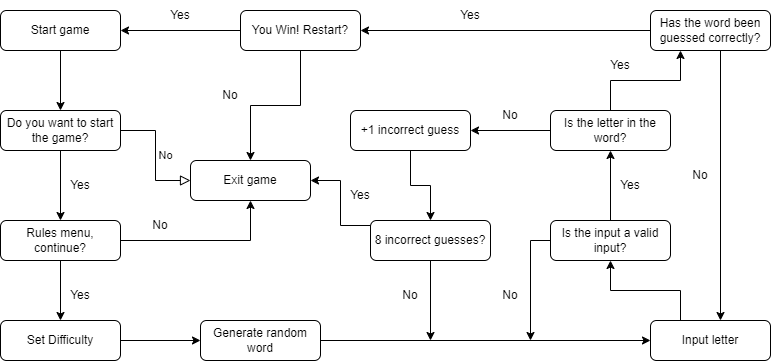

The diagram above was exported from draw.io. Its source (the exported page's mxGraphModel, read from the mxfile embedded in the PNG):
<mxGraphModel dx="782" dy="428" grid="1" gridSize="10" guides="1" tooltips="1" connect="1" arrows="1" fold="1" page="1" pageScale="1" pageWidth="827" pageHeight="1169" math="0" shadow="0">
  <root>
    <mxCell id="WIyWlLk6GJQsqaUBKTNV-0" />
    <mxCell id="WIyWlLk6GJQsqaUBKTNV-1" parent="WIyWlLk6GJQsqaUBKTNV-0" />
    <mxCell id="YkUsGxADzmPzpU_dRYxY-4" value="" style="edgeStyle=orthogonalEdgeStyle;rounded=0;orthogonalLoop=1;jettySize=auto;html=1;" edge="1" parent="WIyWlLk6GJQsqaUBKTNV-1" source="WIyWlLk6GJQsqaUBKTNV-3" target="YkUsGxADzmPzpU_dRYxY-3">
      <mxGeometry relative="1" as="geometry" />
    </mxCell>
    <mxCell id="WIyWlLk6GJQsqaUBKTNV-3" value="Start game" style="rounded=1;whiteSpace=wrap;html=1;fontSize=12;glass=0;strokeWidth=1;shadow=0;" parent="WIyWlLk6GJQsqaUBKTNV-1" vertex="1">
      <mxGeometry x="10" y="360" width="120" height="40" as="geometry" />
    </mxCell>
    <mxCell id="WIyWlLk6GJQsqaUBKTNV-5" value="No" style="edgeStyle=orthogonalEdgeStyle;rounded=0;html=1;jettySize=auto;orthogonalLoop=1;fontSize=11;endArrow=block;endFill=0;endSize=8;strokeWidth=1;shadow=0;labelBackgroundColor=none;exitX=1;exitY=0.5;exitDx=0;exitDy=0;entryX=0;entryY=0.5;entryDx=0;entryDy=0;" parent="WIyWlLk6GJQsqaUBKTNV-1" source="YkUsGxADzmPzpU_dRYxY-3" target="WIyWlLk6GJQsqaUBKTNV-12" edge="1">
      <mxGeometry y="10" relative="1" as="geometry">
        <mxPoint as="offset" />
        <mxPoint x="120" y="490" as="sourcePoint" />
        <mxPoint x="210" y="480" as="targetPoint" />
      </mxGeometry>
    </mxCell>
    <mxCell id="YkUsGxADzmPzpU_dRYxY-10" value="" style="edgeStyle=orthogonalEdgeStyle;rounded=0;orthogonalLoop=1;jettySize=auto;html=1;" edge="1" parent="WIyWlLk6GJQsqaUBKTNV-1" source="WIyWlLk6GJQsqaUBKTNV-11" target="WIyWlLk6GJQsqaUBKTNV-12">
      <mxGeometry relative="1" as="geometry" />
    </mxCell>
    <mxCell id="YkUsGxADzmPzpU_dRYxY-12" value="" style="edgeStyle=orthogonalEdgeStyle;rounded=0;orthogonalLoop=1;jettySize=auto;html=1;" edge="1" parent="WIyWlLk6GJQsqaUBKTNV-1" source="WIyWlLk6GJQsqaUBKTNV-11" target="YkUsGxADzmPzpU_dRYxY-11">
      <mxGeometry relative="1" as="geometry" />
    </mxCell>
    <mxCell id="WIyWlLk6GJQsqaUBKTNV-11" value="Rules menu, continue?" style="rounded=1;whiteSpace=wrap;html=1;fontSize=12;glass=0;strokeWidth=1;shadow=0;" parent="WIyWlLk6GJQsqaUBKTNV-1" vertex="1">
      <mxGeometry x="10" y="570" width="120" height="40" as="geometry" />
    </mxCell>
    <mxCell id="WIyWlLk6GJQsqaUBKTNV-12" value="Exit game" style="rounded=1;whiteSpace=wrap;html=1;fontSize=12;glass=0;strokeWidth=1;shadow=0;" parent="WIyWlLk6GJQsqaUBKTNV-1" vertex="1">
      <mxGeometry x="200" y="510" width="120" height="40" as="geometry" />
    </mxCell>
    <mxCell id="YkUsGxADzmPzpU_dRYxY-8" value="" style="edgeStyle=orthogonalEdgeStyle;rounded=0;orthogonalLoop=1;jettySize=auto;html=1;" edge="1" parent="WIyWlLk6GJQsqaUBKTNV-1" source="YkUsGxADzmPzpU_dRYxY-3" target="WIyWlLk6GJQsqaUBKTNV-11">
      <mxGeometry relative="1" as="geometry" />
    </mxCell>
    <mxCell id="YkUsGxADzmPzpU_dRYxY-3" value="Do you want to start the game?" style="rounded=1;whiteSpace=wrap;html=1;fontSize=12;glass=0;strokeWidth=1;shadow=0;" vertex="1" parent="WIyWlLk6GJQsqaUBKTNV-1">
      <mxGeometry x="10" y="460" width="120" height="40" as="geometry" />
    </mxCell>
    <mxCell id="YkUsGxADzmPzpU_dRYxY-9" value="Yes" style="text;html=1;strokeColor=none;fillColor=none;align=center;verticalAlign=middle;whiteSpace=wrap;rounded=0;" vertex="1" parent="WIyWlLk6GJQsqaUBKTNV-1">
      <mxGeometry x="60" y="520" width="60" height="30" as="geometry" />
    </mxCell>
    <mxCell id="YkUsGxADzmPzpU_dRYxY-16" value="" style="edgeStyle=orthogonalEdgeStyle;rounded=0;orthogonalLoop=1;jettySize=auto;html=1;" edge="1" parent="WIyWlLk6GJQsqaUBKTNV-1" source="YkUsGxADzmPzpU_dRYxY-11" target="YkUsGxADzmPzpU_dRYxY-15">
      <mxGeometry relative="1" as="geometry" />
    </mxCell>
    <mxCell id="YkUsGxADzmPzpU_dRYxY-11" value="Set Difficulty" style="rounded=1;whiteSpace=wrap;html=1;fontSize=12;glass=0;strokeWidth=1;shadow=0;" vertex="1" parent="WIyWlLk6GJQsqaUBKTNV-1">
      <mxGeometry x="10" y="670" width="120" height="40" as="geometry" />
    </mxCell>
    <mxCell id="YkUsGxADzmPzpU_dRYxY-13" value="No" style="text;html=1;strokeColor=none;fillColor=none;align=center;verticalAlign=middle;whiteSpace=wrap;rounded=0;" vertex="1" parent="WIyWlLk6GJQsqaUBKTNV-1">
      <mxGeometry x="140" y="560" width="60" height="30" as="geometry" />
    </mxCell>
    <mxCell id="YkUsGxADzmPzpU_dRYxY-14" value="Yes" style="text;html=1;strokeColor=none;fillColor=none;align=center;verticalAlign=middle;whiteSpace=wrap;rounded=0;" vertex="1" parent="WIyWlLk6GJQsqaUBKTNV-1">
      <mxGeometry x="60" y="630" width="60" height="30" as="geometry" />
    </mxCell>
    <mxCell id="YkUsGxADzmPzpU_dRYxY-18" value="" style="edgeStyle=orthogonalEdgeStyle;rounded=0;orthogonalLoop=1;jettySize=auto;html=1;" edge="1" parent="WIyWlLk6GJQsqaUBKTNV-1" source="YkUsGxADzmPzpU_dRYxY-15" target="YkUsGxADzmPzpU_dRYxY-17">
      <mxGeometry relative="1" as="geometry" />
    </mxCell>
    <mxCell id="YkUsGxADzmPzpU_dRYxY-15" value="Generate random word" style="rounded=1;whiteSpace=wrap;html=1;fontSize=12;glass=0;strokeWidth=1;shadow=0;" vertex="1" parent="WIyWlLk6GJQsqaUBKTNV-1">
      <mxGeometry x="210" y="670" width="120" height="40" as="geometry" />
    </mxCell>
    <mxCell id="YkUsGxADzmPzpU_dRYxY-20" value="" style="edgeStyle=orthogonalEdgeStyle;rounded=0;orthogonalLoop=1;jettySize=auto;html=1;exitX=0.25;exitY=0;exitDx=0;exitDy=0;" edge="1" parent="WIyWlLk6GJQsqaUBKTNV-1" source="YkUsGxADzmPzpU_dRYxY-17" target="YkUsGxADzmPzpU_dRYxY-19">
      <mxGeometry relative="1" as="geometry" />
    </mxCell>
    <mxCell id="YkUsGxADzmPzpU_dRYxY-17" value="Input letter" style="rounded=1;whiteSpace=wrap;html=1;fontSize=12;glass=0;strokeWidth=1;shadow=0;" vertex="1" parent="WIyWlLk6GJQsqaUBKTNV-1">
      <mxGeometry x="660" y="670" width="120" height="40" as="geometry" />
    </mxCell>
    <mxCell id="YkUsGxADzmPzpU_dRYxY-22" value="" style="edgeStyle=orthogonalEdgeStyle;rounded=0;orthogonalLoop=1;jettySize=auto;html=1;" edge="1" parent="WIyWlLk6GJQsqaUBKTNV-1" source="YkUsGxADzmPzpU_dRYxY-19" target="YkUsGxADzmPzpU_dRYxY-21">
      <mxGeometry relative="1" as="geometry" />
    </mxCell>
    <mxCell id="YkUsGxADzmPzpU_dRYxY-39" value="" style="edgeStyle=orthogonalEdgeStyle;rounded=0;orthogonalLoop=1;jettySize=auto;html=1;" edge="1" parent="WIyWlLk6GJQsqaUBKTNV-1" source="YkUsGxADzmPzpU_dRYxY-19">
      <mxGeometry relative="1" as="geometry">
        <mxPoint x="540" y="690" as="targetPoint" />
        <Array as="points">
          <mxPoint x="540" y="590" />
        </Array>
      </mxGeometry>
    </mxCell>
    <mxCell id="YkUsGxADzmPzpU_dRYxY-19" value="Is the input a valid input?" style="rounded=1;whiteSpace=wrap;html=1;fontSize=12;glass=0;strokeWidth=1;shadow=0;" vertex="1" parent="WIyWlLk6GJQsqaUBKTNV-1">
      <mxGeometry x="560" y="570" width="120" height="40" as="geometry" />
    </mxCell>
    <mxCell id="YkUsGxADzmPzpU_dRYxY-24" value="" style="edgeStyle=orthogonalEdgeStyle;rounded=0;orthogonalLoop=1;jettySize=auto;html=1;entryX=0.25;entryY=1;entryDx=0;entryDy=0;" edge="1" parent="WIyWlLk6GJQsqaUBKTNV-1" source="YkUsGxADzmPzpU_dRYxY-21" target="YkUsGxADzmPzpU_dRYxY-23">
      <mxGeometry relative="1" as="geometry" />
    </mxCell>
    <mxCell id="YkUsGxADzmPzpU_dRYxY-30" value="" style="edgeStyle=orthogonalEdgeStyle;rounded=0;orthogonalLoop=1;jettySize=auto;html=1;" edge="1" parent="WIyWlLk6GJQsqaUBKTNV-1" source="YkUsGxADzmPzpU_dRYxY-21" target="YkUsGxADzmPzpU_dRYxY-29">
      <mxGeometry relative="1" as="geometry" />
    </mxCell>
    <mxCell id="YkUsGxADzmPzpU_dRYxY-21" value="Is the letter in the word?" style="rounded=1;whiteSpace=wrap;html=1;fontSize=12;glass=0;strokeWidth=1;shadow=0;" vertex="1" parent="WIyWlLk6GJQsqaUBKTNV-1">
      <mxGeometry x="560" y="460" width="120" height="40" as="geometry" />
    </mxCell>
    <mxCell id="YkUsGxADzmPzpU_dRYxY-26" value="" style="edgeStyle=orthogonalEdgeStyle;rounded=0;orthogonalLoop=1;jettySize=auto;html=1;" edge="1" parent="WIyWlLk6GJQsqaUBKTNV-1" source="YkUsGxADzmPzpU_dRYxY-23" target="YkUsGxADzmPzpU_dRYxY-25">
      <mxGeometry relative="1" as="geometry" />
    </mxCell>
    <mxCell id="YkUsGxADzmPzpU_dRYxY-23" value="Has the word been guessed correctly?" style="rounded=1;whiteSpace=wrap;html=1;fontSize=12;glass=0;strokeWidth=1;shadow=0;" vertex="1" parent="WIyWlLk6GJQsqaUBKTNV-1">
      <mxGeometry x="660" y="360" width="120" height="40" as="geometry" />
    </mxCell>
    <mxCell id="YkUsGxADzmPzpU_dRYxY-27" value="" style="edgeStyle=orthogonalEdgeStyle;rounded=0;orthogonalLoop=1;jettySize=auto;html=1;entryX=0.5;entryY=0;entryDx=0;entryDy=0;" edge="1" parent="WIyWlLk6GJQsqaUBKTNV-1" source="YkUsGxADzmPzpU_dRYxY-25" target="WIyWlLk6GJQsqaUBKTNV-12">
      <mxGeometry relative="1" as="geometry">
        <mxPoint x="270" y="460" as="targetPoint" />
      </mxGeometry>
    </mxCell>
    <mxCell id="YkUsGxADzmPzpU_dRYxY-28" value="" style="edgeStyle=orthogonalEdgeStyle;rounded=0;orthogonalLoop=1;jettySize=auto;html=1;" edge="1" parent="WIyWlLk6GJQsqaUBKTNV-1" source="YkUsGxADzmPzpU_dRYxY-25" target="WIyWlLk6GJQsqaUBKTNV-3">
      <mxGeometry relative="1" as="geometry" />
    </mxCell>
    <mxCell id="YkUsGxADzmPzpU_dRYxY-25" value="You Win! Restart?" style="rounded=1;whiteSpace=wrap;html=1;fontSize=12;glass=0;strokeWidth=1;shadow=0;" vertex="1" parent="WIyWlLk6GJQsqaUBKTNV-1">
      <mxGeometry x="250" y="360" width="120" height="40" as="geometry" />
    </mxCell>
    <mxCell id="YkUsGxADzmPzpU_dRYxY-35" value="" style="edgeStyle=orthogonalEdgeStyle;rounded=0;orthogonalLoop=1;jettySize=auto;html=1;" edge="1" parent="WIyWlLk6GJQsqaUBKTNV-1" source="YkUsGxADzmPzpU_dRYxY-29" target="YkUsGxADzmPzpU_dRYxY-34">
      <mxGeometry relative="1" as="geometry" />
    </mxCell>
    <mxCell id="YkUsGxADzmPzpU_dRYxY-29" value="+1 incorrect guess" style="rounded=1;whiteSpace=wrap;html=1;fontSize=12;glass=0;strokeWidth=1;shadow=0;" vertex="1" parent="WIyWlLk6GJQsqaUBKTNV-1">
      <mxGeometry x="360" y="460" width="120" height="40" as="geometry" />
    </mxCell>
    <mxCell id="YkUsGxADzmPzpU_dRYxY-36" value="" style="edgeStyle=orthogonalEdgeStyle;rounded=0;orthogonalLoop=1;jettySize=auto;html=1;" edge="1" parent="WIyWlLk6GJQsqaUBKTNV-1" source="YkUsGxADzmPzpU_dRYxY-34" target="WIyWlLk6GJQsqaUBKTNV-12">
      <mxGeometry relative="1" as="geometry">
        <Array as="points">
          <mxPoint x="350" y="575" />
          <mxPoint x="350" y="530" />
        </Array>
      </mxGeometry>
    </mxCell>
    <mxCell id="YkUsGxADzmPzpU_dRYxY-38" value="" style="edgeStyle=orthogonalEdgeStyle;rounded=0;orthogonalLoop=1;jettySize=auto;html=1;" edge="1" parent="WIyWlLk6GJQsqaUBKTNV-1" source="YkUsGxADzmPzpU_dRYxY-34">
      <mxGeometry relative="1" as="geometry">
        <mxPoint x="440" y="690" as="targetPoint" />
      </mxGeometry>
    </mxCell>
    <mxCell id="YkUsGxADzmPzpU_dRYxY-34" value="8 incorrect guesses?" style="rounded=1;whiteSpace=wrap;html=1;fontSize=12;glass=0;strokeWidth=1;shadow=0;" vertex="1" parent="WIyWlLk6GJQsqaUBKTNV-1">
      <mxGeometry x="380" y="570" width="120" height="40" as="geometry" />
    </mxCell>
    <mxCell id="YkUsGxADzmPzpU_dRYxY-40" value="No" style="text;html=1;strokeColor=none;fillColor=none;align=center;verticalAlign=middle;whiteSpace=wrap;rounded=0;" vertex="1" parent="WIyWlLk6GJQsqaUBKTNV-1">
      <mxGeometry x="390" y="630" width="60" height="30" as="geometry" />
    </mxCell>
    <mxCell id="YkUsGxADzmPzpU_dRYxY-42" value="No" style="text;html=1;strokeColor=none;fillColor=none;align=center;verticalAlign=middle;whiteSpace=wrap;rounded=0;" vertex="1" parent="WIyWlLk6GJQsqaUBKTNV-1">
      <mxGeometry x="490" y="630" width="60" height="30" as="geometry" />
    </mxCell>
    <mxCell id="YkUsGxADzmPzpU_dRYxY-43" value="Yes" style="text;html=1;strokeColor=none;fillColor=none;align=center;verticalAlign=middle;whiteSpace=wrap;rounded=0;" vertex="1" parent="WIyWlLk6GJQsqaUBKTNV-1">
      <mxGeometry x="340" y="530" width="60" height="30" as="geometry" />
    </mxCell>
    <mxCell id="YkUsGxADzmPzpU_dRYxY-44" value="Yes" style="text;html=1;strokeColor=none;fillColor=none;align=center;verticalAlign=middle;whiteSpace=wrap;rounded=0;" vertex="1" parent="WIyWlLk6GJQsqaUBKTNV-1">
      <mxGeometry x="600" y="400" width="60" height="30" as="geometry" />
    </mxCell>
    <mxCell id="YkUsGxADzmPzpU_dRYxY-49" value="Yes" style="text;html=1;strokeColor=none;fillColor=none;align=center;verticalAlign=middle;whiteSpace=wrap;rounded=0;" vertex="1" parent="WIyWlLk6GJQsqaUBKTNV-1">
      <mxGeometry x="450" y="350" width="60" height="30" as="geometry" />
    </mxCell>
    <mxCell id="YkUsGxADzmPzpU_dRYxY-53" value="No" style="text;html=1;strokeColor=none;fillColor=none;align=center;verticalAlign=middle;whiteSpace=wrap;rounded=0;" vertex="1" parent="WIyWlLk6GJQsqaUBKTNV-1">
      <mxGeometry x="490" y="450" width="60" height="30" as="geometry" />
    </mxCell>
    <mxCell id="YkUsGxADzmPzpU_dRYxY-55" value="Yes" style="text;html=1;strokeColor=none;fillColor=none;align=center;verticalAlign=middle;whiteSpace=wrap;rounded=0;" vertex="1" parent="WIyWlLk6GJQsqaUBKTNV-1">
      <mxGeometry x="610" y="520" width="60" height="30" as="geometry" />
    </mxCell>
    <mxCell id="YkUsGxADzmPzpU_dRYxY-57" value="" style="edgeStyle=orthogonalEdgeStyle;rounded=0;orthogonalLoop=1;jettySize=auto;html=1;exitX=0.75;exitY=1;exitDx=0;exitDy=0;" edge="1" parent="WIyWlLk6GJQsqaUBKTNV-1" source="YkUsGxADzmPzpU_dRYxY-23">
      <mxGeometry relative="1" as="geometry">
        <mxPoint x="630" y="470" as="sourcePoint" />
        <mxPoint x="730" y="670" as="targetPoint" />
        <Array as="points">
          <mxPoint x="730" y="400" />
          <mxPoint x="730" y="670" />
        </Array>
      </mxGeometry>
    </mxCell>
    <mxCell id="YkUsGxADzmPzpU_dRYxY-58" value="No" style="text;html=1;strokeColor=none;fillColor=none;align=center;verticalAlign=middle;whiteSpace=wrap;rounded=0;" vertex="1" parent="WIyWlLk6GJQsqaUBKTNV-1">
      <mxGeometry x="680" y="510" width="60" height="30" as="geometry" />
    </mxCell>
    <mxCell id="YkUsGxADzmPzpU_dRYxY-60" value="No" style="text;html=1;strokeColor=none;fillColor=none;align=center;verticalAlign=middle;whiteSpace=wrap;rounded=0;" vertex="1" parent="WIyWlLk6GJQsqaUBKTNV-1">
      <mxGeometry x="210" y="430" width="60" height="30" as="geometry" />
    </mxCell>
    <mxCell id="YkUsGxADzmPzpU_dRYxY-63" value="Yes" style="text;html=1;strokeColor=none;fillColor=none;align=center;verticalAlign=middle;whiteSpace=wrap;rounded=0;" vertex="1" parent="WIyWlLk6GJQsqaUBKTNV-1">
      <mxGeometry x="160" y="350" width="60" height="30" as="geometry" />
    </mxCell>
  </root>
</mxGraphModel>